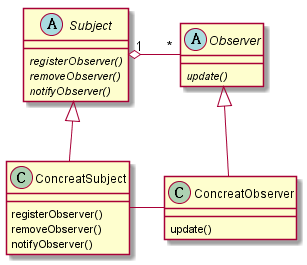

The diagram above was rendered by PlantUML. Its source (embedded in the PNG):
@startuml


Subject "1" o-  "*" Observer

Subject <|-- ConcreatSubject
Observer <|-- ConcreatObserver

ConcreatSubject - ConcreatObserver

 abstract class Subject {
   {abstract} registerObserver()
   {abstract} removeObserver()
   {abstract} notifyObserver()
 }

abstract class Observer {
  {abstract} update()
}

 class ConcreatSubject {
  registerObserver()
  removeObserver()
  notifyObserver()
}

class ConcreatObserver {
  update()
}


@enduml